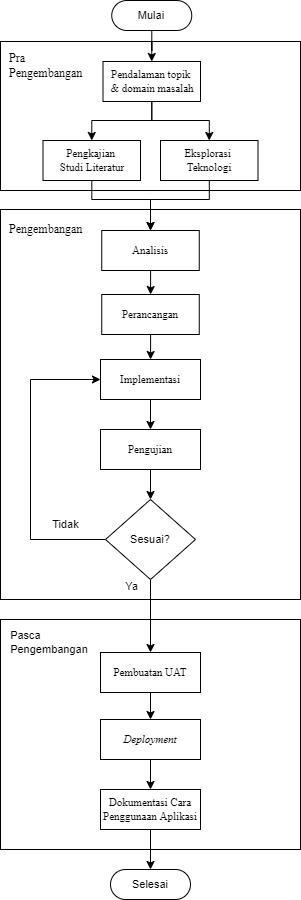

The diagram above was exported from draw.io. Its source (the exported page's mxGraphModel, read from the mxfile embedded in the PNG):
<mxGraphModel dx="1422" dy="743" grid="1" gridSize="10" guides="1" tooltips="1" connect="1" arrows="1" fold="1" page="1" pageScale="1" pageWidth="850" pageHeight="1100" math="0" shadow="0">
  <root>
    <mxCell id="0" />
    <mxCell id="1" parent="0" />
    <mxCell id="OgDZqATU-0D5nWrQpYtW-29" value="" style="rounded=0;whiteSpace=wrap;html=1;" parent="1" vertex="1">
      <mxGeometry x="120" y="820" width="300" height="230" as="geometry" />
    </mxCell>
    <mxCell id="OgDZqATU-0D5nWrQpYtW-28" value="" style="rounded=0;whiteSpace=wrap;html=1;" parent="1" vertex="1">
      <mxGeometry x="120" y="410" width="300" height="390" as="geometry" />
    </mxCell>
    <mxCell id="OgDZqATU-0D5nWrQpYtW-11" value="" style="rounded=0;whiteSpace=wrap;html=1;" parent="1" vertex="1">
      <mxGeometry x="120" y="242" width="300" height="149" as="geometry" />
    </mxCell>
    <mxCell id="OgDZqATU-0D5nWrQpYtW-9" style="edgeStyle=orthogonalEdgeStyle;rounded=0;orthogonalLoop=1;jettySize=auto;html=1;entryX=0.5;entryY=0;entryDx=0;entryDy=0;" parent="1" source="OgDZqATU-0D5nWrQpYtW-1" target="OgDZqATU-0D5nWrQpYtW-2" edge="1">
      <mxGeometry relative="1" as="geometry" />
    </mxCell>
    <mxCell id="OgDZqATU-0D5nWrQpYtW-1" value="Mulai" style="rounded=1;whiteSpace=wrap;html=1;arcSize=50;fontSize=11;" parent="1" vertex="1">
      <mxGeometry x="231.25" y="201" width="80" height="30" as="geometry" />
    </mxCell>
    <mxCell id="OgDZqATU-0D5nWrQpYtW-10" style="edgeStyle=orthogonalEdgeStyle;rounded=0;orthogonalLoop=1;jettySize=auto;html=1;entryX=0.5;entryY=0;entryDx=0;entryDy=0;" parent="1" source="OgDZqATU-0D5nWrQpYtW-2" target="OgDZqATU-0D5nWrQpYtW-3" edge="1">
      <mxGeometry relative="1" as="geometry">
        <Array as="points">
          <mxPoint x="271" y="321" />
          <mxPoint x="211" y="321" />
          <mxPoint x="211" y="341" />
        </Array>
      </mxGeometry>
    </mxCell>
    <mxCell id="CTzqh7-BD2mZMzUt9QEk-14" style="edgeStyle=orthogonalEdgeStyle;rounded=0;orthogonalLoop=1;jettySize=auto;html=1;entryX=0.5;entryY=0;entryDx=0;entryDy=0;" parent="1" source="OgDZqATU-0D5nWrQpYtW-2" target="CTzqh7-BD2mZMzUt9QEk-13" edge="1">
      <mxGeometry relative="1" as="geometry">
        <Array as="points">
          <mxPoint x="271" y="321" />
          <mxPoint x="329" y="321" />
          <mxPoint x="329" y="341" />
        </Array>
      </mxGeometry>
    </mxCell>
    <mxCell id="OgDZqATU-0D5nWrQpYtW-2" value="&lt;span lang=&quot;id&quot; style=&quot;font-size: 11px ; line-height: 115% ; font-family: &amp;#34;times new roman&amp;#34; , serif&quot;&gt;Pendalaman topik &lt;br&gt;&amp;amp;&amp;nbsp;domain masalah&lt;/span&gt;" style="rounded=0;whiteSpace=wrap;html=1;fontSize=11;" parent="1" vertex="1">
      <mxGeometry x="222.5" y="262" width="97.5" height="40" as="geometry" />
    </mxCell>
    <mxCell id="OgDZqATU-0D5nWrQpYtW-12" style="edgeStyle=orthogonalEdgeStyle;rounded=0;orthogonalLoop=1;jettySize=auto;html=1;entryX=0.5;entryY=0;entryDx=0;entryDy=0;" parent="1" source="OgDZqATU-0D5nWrQpYtW-3" target="OgDZqATU-0D5nWrQpYtW-4" edge="1">
      <mxGeometry relative="1" as="geometry">
        <Array as="points">
          <mxPoint x="211" y="400" />
          <mxPoint x="270" y="400" />
        </Array>
      </mxGeometry>
    </mxCell>
    <mxCell id="OgDZqATU-0D5nWrQpYtW-3" value="&lt;span lang=&quot;id&quot; style=&quot;font-size: 11px ; line-height: 115% ; font-family: &amp;#34;times new roman&amp;#34; , serif&quot;&gt;Pengkajian &lt;br&gt;Studi Literatur&lt;/span&gt;" style="rounded=0;whiteSpace=wrap;html=1;fontSize=11;" parent="1" vertex="1">
      <mxGeometry x="162.5" y="341" width="97.5" height="40" as="geometry" />
    </mxCell>
    <mxCell id="CTzqh7-BD2mZMzUt9QEk-19" style="edgeStyle=orthogonalEdgeStyle;rounded=0;orthogonalLoop=1;jettySize=auto;html=1;entryX=0.5;entryY=0;entryDx=0;entryDy=0;" parent="1" source="OgDZqATU-0D5nWrQpYtW-4" target="CTzqh7-BD2mZMzUt9QEk-18" edge="1">
      <mxGeometry relative="1" as="geometry" />
    </mxCell>
    <mxCell id="OgDZqATU-0D5nWrQpYtW-4" value="&lt;span lang=&quot;id&quot; style=&quot;font-size: 11px; line-height: 115%; font-family: &amp;quot;times new roman&amp;quot;, serif;&quot;&gt;Analisis&lt;/span&gt;" style="rounded=0;whiteSpace=wrap;html=1;fontSize=11;" parent="1" vertex="1">
      <mxGeometry x="221.25" y="431" width="97.5" height="40" as="geometry" />
    </mxCell>
    <mxCell id="OgDZqATU-0D5nWrQpYtW-15" style="edgeStyle=orthogonalEdgeStyle;rounded=0;orthogonalLoop=1;jettySize=auto;html=1;entryX=0.5;entryY=0;entryDx=0;entryDy=0;" parent="1" source="OgDZqATU-0D5nWrQpYtW-6" target="OgDZqATU-0D5nWrQpYtW-7" edge="1">
      <mxGeometry relative="1" as="geometry" />
    </mxCell>
    <mxCell id="OgDZqATU-0D5nWrQpYtW-6" value="&lt;span lang=&quot;id&quot; style=&quot;font-size: 11px; line-height: 115%; font-family: &amp;quot;times new roman&amp;quot;, serif;&quot;&gt;Implementasi&lt;/span&gt;" style="rounded=0;whiteSpace=wrap;html=1;fontSize=11;" parent="1" vertex="1">
      <mxGeometry x="220" y="560" width="100" height="40" as="geometry" />
    </mxCell>
    <mxCell id="OgDZqATU-0D5nWrQpYtW-17" style="edgeStyle=orthogonalEdgeStyle;rounded=0;orthogonalLoop=1;jettySize=auto;html=1;" parent="1" source="OgDZqATU-0D5nWrQpYtW-7" target="OgDZqATU-0D5nWrQpYtW-16" edge="1">
      <mxGeometry relative="1" as="geometry" />
    </mxCell>
    <mxCell id="OgDZqATU-0D5nWrQpYtW-7" value="&lt;span lang=&quot;id&quot; style=&quot;font-size: 11px; line-height: 115%; font-family: &amp;quot;times new roman&amp;quot;, serif;&quot;&gt;Pengujian&lt;/span&gt;" style="rounded=0;whiteSpace=wrap;html=1;fontSize=11;" parent="1" vertex="1">
      <mxGeometry x="220" y="630" width="100" height="40" as="geometry" />
    </mxCell>
    <mxCell id="dIuO-j8E3smEnjjd813w-2" style="edgeStyle=orthogonalEdgeStyle;rounded=0;orthogonalLoop=1;jettySize=auto;html=1;entryX=0.5;entryY=0;entryDx=0;entryDy=0;fontSize=11;" parent="1" source="OgDZqATU-0D5nWrQpYtW-8" target="dIuO-j8E3smEnjjd813w-1" edge="1">
      <mxGeometry relative="1" as="geometry" />
    </mxCell>
    <mxCell id="OgDZqATU-0D5nWrQpYtW-8" value="&lt;span lang=&quot;id&quot; style=&quot;font-size: 11px ; line-height: 115% ; font-family: &amp;quot;times new roman&amp;quot; , serif&quot;&gt;Pembuatan UAT&lt;/span&gt;" style="rounded=0;whiteSpace=wrap;html=1;fontSize=11;" parent="1" vertex="1">
      <mxGeometry x="220" y="853" width="100" height="40" as="geometry" />
    </mxCell>
    <mxCell id="OgDZqATU-0D5nWrQpYtW-18" style="edgeStyle=orthogonalEdgeStyle;rounded=0;orthogonalLoop=1;jettySize=auto;html=1;entryX=0;entryY=0.5;entryDx=0;entryDy=0;exitX=0;exitY=0.5;exitDx=0;exitDy=0;" parent="1" source="OgDZqATU-0D5nWrQpYtW-16" target="OgDZqATU-0D5nWrQpYtW-6" edge="1">
      <mxGeometry relative="1" as="geometry">
        <Array as="points">
          <mxPoint x="150" y="740" />
          <mxPoint x="150" y="580" />
        </Array>
      </mxGeometry>
    </mxCell>
    <mxCell id="CTzqh7-BD2mZMzUt9QEk-4" value="Tidak" style="edgeLabel;html=1;align=center;verticalAlign=middle;resizable=0;points=[];" parent="OgDZqATU-0D5nWrQpYtW-18" vertex="1" connectable="0">
      <mxGeometry x="-0.6002" y="-1" relative="1" as="geometry">
        <mxPoint x="20.65" y="-14.030000000000001" as="offset" />
      </mxGeometry>
    </mxCell>
    <mxCell id="j62Uj04JxABKq8r5tO69-4" style="edgeStyle=orthogonalEdgeStyle;rounded=0;orthogonalLoop=1;jettySize=auto;html=1;entryX=0.5;entryY=0;entryDx=0;entryDy=0;" parent="1" source="OgDZqATU-0D5nWrQpYtW-16" target="OgDZqATU-0D5nWrQpYtW-8" edge="1">
      <mxGeometry relative="1" as="geometry" />
    </mxCell>
    <mxCell id="j62Uj04JxABKq8r5tO69-5" value="Ya" style="edgeLabel;html=1;align=center;verticalAlign=middle;resizable=0;points=[];" parent="j62Uj04JxABKq8r5tO69-4" vertex="1" connectable="0">
      <mxGeometry x="-0.76" y="2" relative="1" as="geometry">
        <mxPoint x="-22" y="-3" as="offset" />
      </mxGeometry>
    </mxCell>
    <mxCell id="OgDZqATU-0D5nWrQpYtW-16" value="&lt;font style=&quot;font-size: 11px;&quot;&gt;Sesuai?&lt;/font&gt;" style="rhombus;whiteSpace=wrap;html=1;" parent="1" vertex="1">
      <mxGeometry x="225" y="700" width="90" height="80" as="geometry" />
    </mxCell>
    <mxCell id="OgDZqATU-0D5nWrQpYtW-26" value="Selesai" style="rounded=1;whiteSpace=wrap;html=1;arcSize=50;fontSize=11;" parent="1" vertex="1">
      <mxGeometry x="230" y="1070" width="80" height="30" as="geometry" />
    </mxCell>
    <mxCell id="CTzqh7-BD2mZMzUt9QEk-1" value="&lt;span lang=&quot;id&quot; style=&quot;line-height: 115% ; font-family: &amp;#34;times new roman&amp;#34; , serif&quot;&gt;&lt;font style=&quot;font-size: 12px&quot;&gt;Pra &lt;br&gt;Pengembangan&amp;nbsp;&lt;/font&gt;&lt;/span&gt;" style="text;html=1;strokeColor=none;fillColor=none;align=left;verticalAlign=middle;whiteSpace=wrap;rounded=0;" parent="1" vertex="1">
      <mxGeometry x="127" y="256" width="100" height="20" as="geometry" />
    </mxCell>
    <mxCell id="CTzqh7-BD2mZMzUt9QEk-2" value="&lt;div style=&quot;text-align: left; font-size: 11px;&quot;&gt;&lt;font style=&quot;font-size: 11px;&quot;&gt;Pasca&lt;/font&gt;&lt;/div&gt;&lt;div style=&quot;text-align: left; font-size: 11px;&quot;&gt;&lt;font style=&quot;font-size: 11px;&quot;&gt;Pengembangan&lt;/font&gt;&lt;/div&gt;" style="text;html=1;strokeColor=none;fillColor=none;align=center;verticalAlign=middle;whiteSpace=wrap;rounded=0;" parent="1" vertex="1">
      <mxGeometry x="149" y="833" width="40" height="20" as="geometry" />
    </mxCell>
    <mxCell id="CTzqh7-BD2mZMzUt9QEk-3" value="&lt;span lang=&quot;id&quot; style=&quot;line-height: 115% ; font-family: &amp;#34;times new roman&amp;#34; , serif&quot;&gt;&lt;font style=&quot;font-size: 12px&quot;&gt;Pengembangan&amp;nbsp;&lt;/font&gt;&lt;/span&gt;" style="text;html=1;strokeColor=none;fillColor=none;align=left;verticalAlign=middle;whiteSpace=wrap;rounded=0;" parent="1" vertex="1">
      <mxGeometry x="127" y="420" width="80" height="20" as="geometry" />
    </mxCell>
    <mxCell id="CTzqh7-BD2mZMzUt9QEk-16" style="edgeStyle=orthogonalEdgeStyle;rounded=0;orthogonalLoop=1;jettySize=auto;html=1;entryX=0.5;entryY=0;entryDx=0;entryDy=0;" parent="1" source="CTzqh7-BD2mZMzUt9QEk-13" target="OgDZqATU-0D5nWrQpYtW-4" edge="1">
      <mxGeometry relative="1" as="geometry">
        <Array as="points">
          <mxPoint x="329" y="400" />
          <mxPoint x="270" y="400" />
        </Array>
      </mxGeometry>
    </mxCell>
    <mxCell id="CTzqh7-BD2mZMzUt9QEk-13" value="&lt;font face=&quot;times new roman, serif&quot;&gt;Eksplorasi &lt;br&gt;Teknologi&lt;/font&gt;" style="rounded=0;whiteSpace=wrap;html=1;fontSize=11;" parent="1" vertex="1">
      <mxGeometry x="280" y="341" width="97.5" height="40" as="geometry" />
    </mxCell>
    <mxCell id="CTzqh7-BD2mZMzUt9QEk-20" style="edgeStyle=orthogonalEdgeStyle;rounded=0;orthogonalLoop=1;jettySize=auto;html=1;" parent="1" source="CTzqh7-BD2mZMzUt9QEk-18" target="OgDZqATU-0D5nWrQpYtW-6" edge="1">
      <mxGeometry relative="1" as="geometry" />
    </mxCell>
    <mxCell id="CTzqh7-BD2mZMzUt9QEk-18" value="&lt;span lang=&quot;id&quot; style=&quot;font-size: 11px ; line-height: 115% ; font-family: &amp;#34;times new roman&amp;#34; , serif&quot;&gt;Perancangan&lt;/span&gt;" style="rounded=0;whiteSpace=wrap;html=1;fontSize=11;" parent="1" vertex="1">
      <mxGeometry x="221.25" y="495" width="97.5" height="40" as="geometry" />
    </mxCell>
    <mxCell id="lHaDOZZIaAkP5pJlLe5H-2" style="edgeStyle=orthogonalEdgeStyle;rounded=0;orthogonalLoop=1;jettySize=auto;html=1;entryX=0.5;entryY=0;entryDx=0;entryDy=0;" edge="1" parent="1" source="dIuO-j8E3smEnjjd813w-1" target="lHaDOZZIaAkP5pJlLe5H-1">
      <mxGeometry relative="1" as="geometry" />
    </mxCell>
    <mxCell id="dIuO-j8E3smEnjjd813w-1" value="&lt;span lang=&quot;id&quot; style=&quot;font-size: 11px ; line-height: 115% ; font-family: &amp;#34;times new roman&amp;#34; , serif&quot;&gt;&lt;i&gt;Deployment&lt;/i&gt;&lt;/span&gt;" style="rounded=0;whiteSpace=wrap;html=1;fontSize=11;" parent="1" vertex="1">
      <mxGeometry x="220" y="920" width="100" height="40" as="geometry" />
    </mxCell>
    <mxCell id="lHaDOZZIaAkP5pJlLe5H-3" style="edgeStyle=orthogonalEdgeStyle;rounded=0;orthogonalLoop=1;jettySize=auto;html=1;entryX=0.5;entryY=0;entryDx=0;entryDy=0;" edge="1" parent="1" source="lHaDOZZIaAkP5pJlLe5H-1" target="OgDZqATU-0D5nWrQpYtW-26">
      <mxGeometry relative="1" as="geometry" />
    </mxCell>
    <mxCell id="lHaDOZZIaAkP5pJlLe5H-1" value="&lt;span lang=&quot;id&quot; style=&quot;font-size: 11px ; line-height: 115% ; font-family: &amp;quot;times new roman&amp;quot; , serif&quot;&gt;Dokumentasi Cara Penggunaan Aplikasi&lt;/span&gt;" style="rounded=0;whiteSpace=wrap;html=1;fontSize=11;" vertex="1" parent="1">
      <mxGeometry x="220" y="990" width="100" height="40" as="geometry" />
    </mxCell>
  </root>
</mxGraphModel>